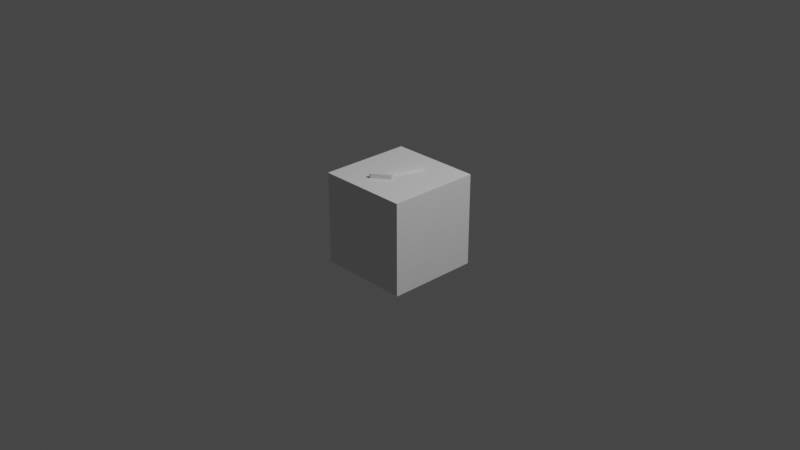 # Source: d1.blend  (saved by Blender 3.0.42; exported with 4.5.12 LTS)
import bpy
from mathutils import Matrix  # noqa: F401  (used for matrix-valued properties, if any)

bpy.ops.wm.read_factory_settings(use_empty=True)
scene = bpy.context.scene
scene.name = 'Scene'

# ---- collections
col_collection = bpy.data.collections.new('Collection'); scene.collection.children.link(col_collection)

# ---- world
world_world = bpy.data.worlds.new('World'); scene.world = world_world
world_world.use_nodes = True; world_world.node_tree.nodes.clear()
_N = world_world.node_tree.nodes; _L = world_world.node_tree.links
n0 = _N.new('ShaderNodeOutputWorld'); n0.name = 'World Output'; n0.location = (300, 300)
n1 = _N.new('ShaderNodeBackground'); n1.name = 'Background'; n1.location = (10, 300)
n1.inputs[0].default_value = (0.05088, 0.05088, 0.05088, 1.0)
_L.new(n1.outputs[0], n0.inputs[0])
n0.is_active_output = True
world_world.color = (0.05088, 0.05088, 0.05088)
world_world.use_sun_shadow = False
world_world.sun_shadow_jitter_overblur = 0.0

# ---- cameras
cam_camera = bpy.data.cameras.new('Camera')
cam_camera.clip_end = 100.0
cam_camera.ortho_scale = 7.314

# ---- lights
light_light = bpy.data.lights.new('Light', 'POINT')
light_light.transmission_factor = 0.0
light_light.energy = 1000.0
light_light.shadow_soft_size = 0.1
light_light.shadow_maximum_resolution = 0.006
light_light.use_absolute_resolution = True

# ---- meshes
me_dead1 = bpy.data.meshes.new('dead1')
me_dead1.from_pydata([(-0.5, 0.5, 0.5), (0.05505, 0.2489, 0.5), (0.5, 0.5, 0.5), (0.05999, 0.2515, 0.5), (0.08324, 0.2489, 0.5), (0.5, -0.5, 0.5), (0.08529, 0.2452, 0.5), (-0.104, -0.2878, 0.5), (-0.5, -0.5, 0.5), (-0.109, -0.2896, 0.5), (-0.1279, -0.2811, 0.5), (-0.1284, -0.2765, 0.5), (0.04709, 0.2399, 0.5), (0.0506, 0.2448, 0.5), (0.0445, 0.2341, 0.5), (-0.1272, -0.2711, 0.5), (-0.1259, -0.2849, 0.5), (-0.1228, -0.2879, 0.5), (-0.1188, -0.2896, 0.5), (-0.1141, -0.2902, 0.5), (-0.09911, -0.2847, 0.5), (0.05558, -0.1678, 0.5), (0.06082, -0.1618, 0.5), (0.06424, -0.1574, 0.5), (0.06584, -0.1546, 0.5), (0.06699, -0.1494, 0.5), (0.06668, -0.1447, 0.5), (0.08561, 0.2402, 0.5), (0.06493, -0.1406, 0.5), (0.08419, 0.2341, 0.5), (0.06197, -0.1373, 0.5), (0.05807, -0.1354, 0.5), (0.0383, -0.1405, 0.5), (-0.07146, -0.2238, 0.5), (0.04835, -0.1354, 0.5), (0.04338, -0.1373, 0.5), (0.07798, 0.2515, 0.5), (0.07387, 0.253, 0.5), (0.07092, 0.2535, 0.5), (0.06528, 0.253, 0.5), (0.05323, -0.1347, 0.5), (0.07092, 0.2535, 0.55), (0.05999, 0.2515, 0.55), (0.05505, 0.2489, 0.55), (0.06528, 0.253, 0.55), (0.08324, 0.2489, 0.55), (0.07387, 0.253, 0.55), (0.07798, 0.2515, 0.55), (0.08419, 0.2341, 0.55), (0.08529, 0.2452, 0.55), (0.08561, 0.2402, 0.55), (-0.07146, -0.2238, 0.55), (0.0383, -0.1405, 0.55), (0.05323, -0.1347, 0.55), (0.04338, -0.1373, 0.55), (0.04835, -0.1354, 0.55), (0.06493, -0.1406, 0.55), (0.05807, -0.1354, 0.55), (0.06197, -0.1373, 0.55), (0.06584, -0.1546, 0.55), (0.06668, -0.1447, 0.55), (0.06699, -0.1494, 0.55), (0.05558, -0.1678, 0.55), (0.06424, -0.1574, 0.55), (0.06082, -0.1618, 0.55), (-0.09911, -0.2847, 0.55), (-0.1141, -0.2902, 0.55), (-0.104, -0.2878, 0.55), (-0.109, -0.2896, 0.55), (-0.1259, -0.2849, 0.55), (-0.1188, -0.2896, 0.55), (-0.1228, -0.2879, 0.55), (-0.1272, -0.2711, 0.55), (-0.1279, -0.2811, 0.55), (-0.1284, -0.2765, 0.55), (0.0445, 0.2341, 0.55), (0.04709, 0.2399, 0.55), (0.0506, 0.2448, 0.55), (-0.5, -0.5, -0.5), (0.5, -0.5, -0.5), (0.5, 0.5, -0.5), (-0.5, 0.5, -0.5)], [], [(0, 1, 2), (1, 3, 2), (2, 4, 5), (4, 6, 5), (5, 7, 8), (7, 9, 8), (8, 10, 0), (10, 11, 0), (0, 12, 13), (12, 0, 14), (14, 0, 15), (0, 11, 15), (10, 8, 16), (8, 17, 16), (18, 8, 19), (8, 9, 19), (17, 8, 18), (7, 5, 20), (5, 21, 20), (21, 5, 22), (22, 5, 23), (5, 24, 23), (25, 5, 26), (5, 27, 26), (26, 27, 28), (27, 29, 28), (28, 29, 30), (29, 31, 30), (24, 5, 25), (27, 5, 6), (32, 29, 33), (34, 29, 35), (29, 32, 35), (4, 2, 36), (2, 37, 36), (38, 2, 39), (2, 3, 39), (37, 2, 38), (1, 0, 13), (31, 29, 40), (29, 34, 40), (41, 38, 39), (39, 3, 42), (3, 1, 43), (43, 42, 3), (42, 44, 39), (44, 41, 39), (45, 4, 36), (36, 37, 46), (37, 38, 41), (41, 46, 37), (46, 47, 36), (47, 45, 36), (48, 29, 27), (27, 6, 49), (6, 4, 45), (45, 49, 6), (49, 50, 27), (50, 48, 27), (51, 33, 29), (51, 29, 48), (52, 32, 33), (52, 33, 51), (53, 40, 34), (34, 35, 54), (35, 32, 52), (52, 54, 35), (54, 55, 34), (55, 53, 34), (56, 28, 30), (30, 31, 57), (31, 40, 53), (53, 57, 31), (57, 58, 30), (58, 56, 30), (59, 24, 25), (25, 26, 60), (26, 28, 56), (56, 60, 26), (60, 61, 25), (61, 59, 25), (62, 21, 22), (22, 23, 63), (23, 24, 59), (59, 63, 23), (63, 64, 22), (64, 62, 22), (65, 20, 21), (65, 21, 62), (66, 19, 9), (9, 7, 67), (7, 20, 65), (65, 67, 7), (67, 68, 9), (68, 66, 9), (69, 16, 17), (17, 18, 70), (18, 19, 66), (66, 70, 18), (70, 71, 17), (71, 69, 17), (72, 15, 11), (11, 10, 73), (10, 16, 69), (69, 73, 10), (73, 74, 11), (74, 72, 11), (75, 14, 15), (75, 15, 72), (43, 1, 13), (13, 12, 76), (12, 14, 75), (75, 76, 12), (76, 77, 13), (77, 43, 13), (8, 78, 79), (8, 79, 5), (5, 79, 80), (5, 80, 2), (2, 80, 81), (2, 81, 0), (0, 81, 78), (0, 78, 8), (42, 43, 44), (43, 77, 44), (44, 77, 41), (77, 76, 41), (41, 76, 46), (76, 75, 46), (46, 75, 47), (75, 72, 47), (47, 72, 45), (72, 74, 45), (45, 74, 49), (74, 73, 49), (49, 73, 50), (73, 69, 50), (50, 69, 48), (69, 71, 48), (48, 71, 51), (71, 70, 51), (51, 70, 52), (70, 66, 52), (52, 66, 54), (66, 68, 54), (54, 68, 55), (68, 67, 55), (55, 67, 53), (67, 65, 53), (53, 65, 57), (65, 62, 57), (57, 62, 58), (62, 64, 58), (58, 64, 56), (64, 63, 56), (56, 63, 60), (63, 59, 60), (60, 59, 61), (79, 78, 81), (80, 79, 81)])
me_dead1.use_remesh_fix_poles = True
me_dead1.use_remesh_preserve_attributes = False
me_dead1.update()

# ---- objects
ob_light = bpy.data.objects.new('Light', light_light)
ob_camera = bpy.data.objects.new('Camera', cam_camera)
ob_dead1 = bpy.data.objects.new('dead1', me_dead1)

# ---- transforms, parenting, visibility, modifiers, constraints
ob_light.location = (4.076, 1.005, 5.904)
ob_light.rotation_euler = (0.6503, 0.05522, 1.866)
ob_light.lock_rotations_4d = False
ob_light.empty_display_type = 'ARROWS'
ob_light.color = (0.0, 0.0, 0.0, 0.0)
ob_light.lineart.crease_threshold = 0.0
ob_camera.location = (7.359, -6.926, 4.958)
ob_camera.rotation_euler = (1.109, 0.0, 0.8149)
ob_camera.lock_rotations_4d = False
ob_camera.empty_display_type = 'ARROWS'
ob_camera.color = (0.0, 0.0, 0.0, 0.0)
ob_camera.display_type = 'WIRE'
ob_camera.lineart.crease_threshold = 0.0
ob_dead1.location = (0.0, 0.0, 0.0)

# ---- collection membership
col_collection.objects.link(ob_light)
col_collection.objects.link(ob_camera)
col_collection.objects.link(ob_dead1)

# ---- scene / render settings (as saved in the file)
scene.camera = ob_camera
scene.frame_start = 1; scene.frame_end = 250; scene.frame_set(1)
scene.render.engine = 'BLENDER_EEVEE_NEXT'
scene.cycles.sampling_pattern = 'TABULATED_SOBOL'
scene.cycles.use_light_tree = False
scene.view_settings.view_transform = 'Filmic'
bpy.context.view_layer.update()
